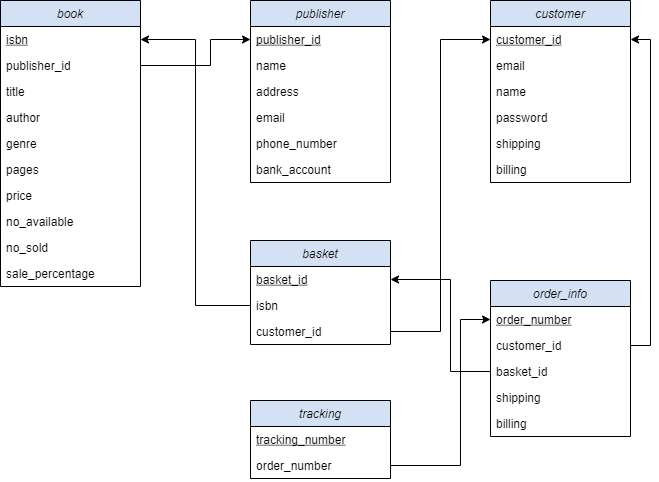

The diagram above was exported from draw.io. Its source (the exported page's mxGraphModel, read from the mxfile embedded in the PNG):
<mxGraphModel dx="1342" dy="857" grid="1" gridSize="10" guides="1" tooltips="1" connect="1" arrows="1" fold="1" page="1" pageScale="1" pageWidth="850" pageHeight="1100" math="0" shadow="0">
  <root>
    <mxCell id="0" />
    <mxCell id="1" parent="0" />
    <mxCell id="O2KSAKkRzyeLpv7PkUmw-11" value="publisher" style="swimlane;fontStyle=2;childLayout=stackLayout;horizontal=1;startSize=26;fillColor=#D4E1F5;horizontalStack=0;resizeParent=1;resizeParentMax=0;resizeLast=0;collapsible=1;marginBottom=0;" parent="1" vertex="1">
      <mxGeometry x="280" y="40" width="140" height="182" as="geometry" />
    </mxCell>
    <mxCell id="O2KSAKkRzyeLpv7PkUmw-12" value="publisher_id" style="text;strokeColor=none;fillColor=none;align=left;verticalAlign=top;spacingLeft=4;spacingRight=4;overflow=hidden;rotatable=0;points=[[0,0.5],[1,0.5]];portConstraint=eastwest;fontStyle=4" parent="O2KSAKkRzyeLpv7PkUmw-11" vertex="1">
      <mxGeometry y="26" width="140" height="26" as="geometry" />
    </mxCell>
    <mxCell id="O2KSAKkRzyeLpv7PkUmw-13" value="name" style="text;strokeColor=none;fillColor=none;align=left;verticalAlign=top;spacingLeft=4;spacingRight=4;overflow=hidden;rotatable=0;points=[[0,0.5],[1,0.5]];portConstraint=eastwest;" parent="O2KSAKkRzyeLpv7PkUmw-11" vertex="1">
      <mxGeometry y="52" width="140" height="26" as="geometry" />
    </mxCell>
    <mxCell id="O2KSAKkRzyeLpv7PkUmw-14" value="address" style="text;strokeColor=none;fillColor=none;align=left;verticalAlign=top;spacingLeft=4;spacingRight=4;overflow=hidden;rotatable=0;points=[[0,0.5],[1,0.5]];portConstraint=eastwest;" parent="O2KSAKkRzyeLpv7PkUmw-11" vertex="1">
      <mxGeometry y="78" width="140" height="26" as="geometry" />
    </mxCell>
    <mxCell id="O2KSAKkRzyeLpv7PkUmw-15" value="email" style="text;strokeColor=none;fillColor=none;align=left;verticalAlign=top;spacingLeft=4;spacingRight=4;overflow=hidden;rotatable=0;points=[[0,0.5],[1,0.5]];portConstraint=eastwest;" parent="O2KSAKkRzyeLpv7PkUmw-11" vertex="1">
      <mxGeometry y="104" width="140" height="26" as="geometry" />
    </mxCell>
    <mxCell id="O2KSAKkRzyeLpv7PkUmw-16" value="phone_number" style="text;strokeColor=none;fillColor=none;align=left;verticalAlign=top;spacingLeft=4;spacingRight=4;overflow=hidden;rotatable=0;points=[[0,0.5],[1,0.5]];portConstraint=eastwest;" parent="O2KSAKkRzyeLpv7PkUmw-11" vertex="1">
      <mxGeometry y="130" width="140" height="26" as="geometry" />
    </mxCell>
    <mxCell id="O2KSAKkRzyeLpv7PkUmw-17" value="bank_account" style="text;strokeColor=none;fillColor=none;align=left;verticalAlign=top;spacingLeft=4;spacingRight=4;overflow=hidden;rotatable=0;points=[[0,0.5],[1,0.5]];portConstraint=eastwest;" parent="O2KSAKkRzyeLpv7PkUmw-11" vertex="1">
      <mxGeometry y="156" width="140" height="26" as="geometry" />
    </mxCell>
    <mxCell id="O2KSAKkRzyeLpv7PkUmw-19" value="book" style="swimlane;fontStyle=2;childLayout=stackLayout;horizontal=1;startSize=26;fillColor=#D4E1F5;horizontalStack=0;resizeParent=1;resizeParentMax=0;resizeLast=0;collapsible=1;marginBottom=0;" parent="1" vertex="1">
      <mxGeometry x="30" y="40" width="140" height="286" as="geometry" />
    </mxCell>
    <mxCell id="O2KSAKkRzyeLpv7PkUmw-20" value="isbn" style="text;strokeColor=none;fillColor=none;align=left;verticalAlign=top;spacingLeft=4;spacingRight=4;overflow=hidden;rotatable=0;points=[[0,0.5],[1,0.5]];portConstraint=eastwest;fontStyle=4" parent="O2KSAKkRzyeLpv7PkUmw-19" vertex="1">
      <mxGeometry y="26" width="140" height="26" as="geometry" />
    </mxCell>
    <mxCell id="O2KSAKkRzyeLpv7PkUmw-24" value="publisher_id" style="text;strokeColor=none;fillColor=none;align=left;verticalAlign=top;spacingLeft=4;spacingRight=4;overflow=hidden;rotatable=0;points=[[0,0.5],[1,0.5]];portConstraint=eastwest;fontStyle=0" parent="O2KSAKkRzyeLpv7PkUmw-19" vertex="1">
      <mxGeometry y="52" width="140" height="26" as="geometry" />
    </mxCell>
    <mxCell id="O2KSAKkRzyeLpv7PkUmw-21" value="title" style="text;strokeColor=none;fillColor=none;align=left;verticalAlign=top;spacingLeft=4;spacingRight=4;overflow=hidden;rotatable=0;points=[[0,0.5],[1,0.5]];portConstraint=eastwest;" parent="O2KSAKkRzyeLpv7PkUmw-19" vertex="1">
      <mxGeometry y="78" width="140" height="26" as="geometry" />
    </mxCell>
    <mxCell id="O2KSAKkRzyeLpv7PkUmw-22" value="author" style="text;strokeColor=none;fillColor=none;align=left;verticalAlign=top;spacingLeft=4;spacingRight=4;overflow=hidden;rotatable=0;points=[[0,0.5],[1,0.5]];portConstraint=eastwest;" parent="O2KSAKkRzyeLpv7PkUmw-19" vertex="1">
      <mxGeometry y="104" width="140" height="26" as="geometry" />
    </mxCell>
    <mxCell id="O2KSAKkRzyeLpv7PkUmw-23" value="genre" style="text;strokeColor=none;fillColor=none;align=left;verticalAlign=top;spacingLeft=4;spacingRight=4;overflow=hidden;rotatable=0;points=[[0,0.5],[1,0.5]];portConstraint=eastwest;" parent="O2KSAKkRzyeLpv7PkUmw-19" vertex="1">
      <mxGeometry y="130" width="140" height="26" as="geometry" />
    </mxCell>
    <mxCell id="O2KSAKkRzyeLpv7PkUmw-25" value="pages" style="text;strokeColor=none;fillColor=none;align=left;verticalAlign=top;spacingLeft=4;spacingRight=4;overflow=hidden;rotatable=0;points=[[0,0.5],[1,0.5]];portConstraint=eastwest;" parent="O2KSAKkRzyeLpv7PkUmw-19" vertex="1">
      <mxGeometry y="156" width="140" height="26" as="geometry" />
    </mxCell>
    <mxCell id="O2KSAKkRzyeLpv7PkUmw-26" value="price" style="text;strokeColor=none;fillColor=none;align=left;verticalAlign=top;spacingLeft=4;spacingRight=4;overflow=hidden;rotatable=0;points=[[0,0.5],[1,0.5]];portConstraint=eastwest;" parent="O2KSAKkRzyeLpv7PkUmw-19" vertex="1">
      <mxGeometry y="182" width="140" height="26" as="geometry" />
    </mxCell>
    <mxCell id="ddH6gw-d-33KzTxHczzw-1" value="no_available" style="text;strokeColor=none;fillColor=none;align=left;verticalAlign=top;spacingLeft=4;spacingRight=4;overflow=hidden;rotatable=0;points=[[0,0.5],[1,0.5]];portConstraint=eastwest;" parent="O2KSAKkRzyeLpv7PkUmw-19" vertex="1">
      <mxGeometry y="208" width="140" height="26" as="geometry" />
    </mxCell>
    <mxCell id="ddH6gw-d-33KzTxHczzw-2" value="no_sold" style="text;strokeColor=none;fillColor=none;align=left;verticalAlign=top;spacingLeft=4;spacingRight=4;overflow=hidden;rotatable=0;points=[[0,0.5],[1,0.5]];portConstraint=eastwest;" parent="O2KSAKkRzyeLpv7PkUmw-19" vertex="1">
      <mxGeometry y="234" width="140" height="26" as="geometry" />
    </mxCell>
    <mxCell id="qJdLEM6f0-66VdHVo_iP-2" value="sale_percentage" style="text;strokeColor=none;fillColor=none;align=left;verticalAlign=top;spacingLeft=4;spacingRight=4;overflow=hidden;rotatable=0;points=[[0,0.5],[1,0.5]];portConstraint=eastwest;" parent="O2KSAKkRzyeLpv7PkUmw-19" vertex="1">
      <mxGeometry y="260" width="140" height="26" as="geometry" />
    </mxCell>
    <mxCell id="O2KSAKkRzyeLpv7PkUmw-31" value="basket" style="swimlane;fontStyle=2;childLayout=stackLayout;horizontal=1;startSize=26;fillColor=#D4E1F5;horizontalStack=0;resizeParent=1;resizeParentMax=0;resizeLast=0;collapsible=1;marginBottom=0;" parent="1" vertex="1">
      <mxGeometry x="280" y="280" width="140" height="104" as="geometry" />
    </mxCell>
    <mxCell id="O2KSAKkRzyeLpv7PkUmw-32" value="basket_id" style="text;strokeColor=none;fillColor=none;align=left;verticalAlign=top;spacingLeft=4;spacingRight=4;overflow=hidden;rotatable=0;points=[[0,0.5],[1,0.5]];portConstraint=eastwest;fontStyle=4" parent="O2KSAKkRzyeLpv7PkUmw-31" vertex="1">
      <mxGeometry y="26" width="140" height="26" as="geometry" />
    </mxCell>
    <mxCell id="O2KSAKkRzyeLpv7PkUmw-33" value="isbn" style="text;strokeColor=none;fillColor=none;align=left;verticalAlign=top;spacingLeft=4;spacingRight=4;overflow=hidden;rotatable=0;points=[[0,0.5],[1,0.5]];portConstraint=eastwest;fontStyle=0" parent="O2KSAKkRzyeLpv7PkUmw-31" vertex="1">
      <mxGeometry y="52" width="140" height="26" as="geometry" />
    </mxCell>
    <mxCell id="O2KSAKkRzyeLpv7PkUmw-34" value="customer_id" style="text;strokeColor=none;fillColor=none;align=left;verticalAlign=top;spacingLeft=4;spacingRight=4;overflow=hidden;rotatable=0;points=[[0,0.5],[1,0.5]];portConstraint=eastwest;fontStyle=0" parent="O2KSAKkRzyeLpv7PkUmw-31" vertex="1">
      <mxGeometry y="78" width="140" height="26" as="geometry" />
    </mxCell>
    <mxCell id="O2KSAKkRzyeLpv7PkUmw-36" style="edgeStyle=orthogonalEdgeStyle;rounded=0;orthogonalLoop=1;jettySize=auto;html=1;exitX=0;exitY=0.5;exitDx=0;exitDy=0;entryX=1;entryY=0.5;entryDx=0;entryDy=0;" parent="1" source="O2KSAKkRzyeLpv7PkUmw-33" target="O2KSAKkRzyeLpv7PkUmw-20" edge="1">
      <mxGeometry relative="1" as="geometry" />
    </mxCell>
    <mxCell id="O2KSAKkRzyeLpv7PkUmw-37" value="customer" style="swimlane;fontStyle=2;childLayout=stackLayout;horizontal=1;startSize=26;fillColor=#D4E1F5;horizontalStack=0;resizeParent=1;resizeParentMax=0;resizeLast=0;collapsible=1;marginBottom=0;" parent="1" vertex="1">
      <mxGeometry x="520" y="40" width="140" height="182" as="geometry" />
    </mxCell>
    <mxCell id="O2KSAKkRzyeLpv7PkUmw-38" value="customer_id" style="text;strokeColor=none;fillColor=none;align=left;verticalAlign=top;spacingLeft=4;spacingRight=4;overflow=hidden;rotatable=0;points=[[0,0.5],[1,0.5]];portConstraint=eastwest;fontStyle=4" parent="O2KSAKkRzyeLpv7PkUmw-37" vertex="1">
      <mxGeometry y="26" width="140" height="26" as="geometry" />
    </mxCell>
    <mxCell id="O2KSAKkRzyeLpv7PkUmw-39" value="email" style="text;strokeColor=none;fillColor=none;align=left;verticalAlign=top;spacingLeft=4;spacingRight=4;overflow=hidden;rotatable=0;points=[[0,0.5],[1,0.5]];portConstraint=eastwest;" parent="O2KSAKkRzyeLpv7PkUmw-37" vertex="1">
      <mxGeometry y="52" width="140" height="26" as="geometry" />
    </mxCell>
    <mxCell id="O2KSAKkRzyeLpv7PkUmw-40" value="name" style="text;strokeColor=none;fillColor=none;align=left;verticalAlign=top;spacingLeft=4;spacingRight=4;overflow=hidden;rotatable=0;points=[[0,0.5],[1,0.5]];portConstraint=eastwest;" parent="O2KSAKkRzyeLpv7PkUmw-37" vertex="1">
      <mxGeometry y="78" width="140" height="26" as="geometry" />
    </mxCell>
    <mxCell id="O2KSAKkRzyeLpv7PkUmw-42" value="password" style="text;strokeColor=none;fillColor=none;align=left;verticalAlign=top;spacingLeft=4;spacingRight=4;overflow=hidden;rotatable=0;points=[[0,0.5],[1,0.5]];portConstraint=eastwest;" parent="O2KSAKkRzyeLpv7PkUmw-37" vertex="1">
      <mxGeometry y="104" width="140" height="26" as="geometry" />
    </mxCell>
    <mxCell id="O2KSAKkRzyeLpv7PkUmw-43" value="shipping" style="text;strokeColor=none;fillColor=none;align=left;verticalAlign=top;spacingLeft=4;spacingRight=4;overflow=hidden;rotatable=0;points=[[0,0.5],[1,0.5]];portConstraint=eastwest;" parent="O2KSAKkRzyeLpv7PkUmw-37" vertex="1">
      <mxGeometry y="130" width="140" height="26" as="geometry" />
    </mxCell>
    <mxCell id="O2KSAKkRzyeLpv7PkUmw-44" value="billing" style="text;strokeColor=none;fillColor=none;align=left;verticalAlign=top;spacingLeft=4;spacingRight=4;overflow=hidden;rotatable=0;points=[[0,0.5],[1,0.5]];portConstraint=eastwest;" parent="O2KSAKkRzyeLpv7PkUmw-37" vertex="1">
      <mxGeometry y="156" width="140" height="26" as="geometry" />
    </mxCell>
    <mxCell id="O2KSAKkRzyeLpv7PkUmw-45" style="edgeStyle=orthogonalEdgeStyle;rounded=0;orthogonalLoop=1;jettySize=auto;html=1;exitX=1;exitY=0.5;exitDx=0;exitDy=0;entryX=0;entryY=0.5;entryDx=0;entryDy=0;" parent="1" source="O2KSAKkRzyeLpv7PkUmw-34" target="O2KSAKkRzyeLpv7PkUmw-38" edge="1">
      <mxGeometry relative="1" as="geometry" />
    </mxCell>
    <mxCell id="O2KSAKkRzyeLpv7PkUmw-46" value="order_info" style="swimlane;fontStyle=2;childLayout=stackLayout;horizontal=1;startSize=26;fillColor=#D4E1F5;horizontalStack=0;resizeParent=1;resizeParentMax=0;resizeLast=0;collapsible=1;marginBottom=0;" parent="1" vertex="1">
      <mxGeometry x="520" y="320" width="140" height="156" as="geometry" />
    </mxCell>
    <mxCell id="O2KSAKkRzyeLpv7PkUmw-47" value="order_number" style="text;strokeColor=none;fillColor=none;align=left;verticalAlign=top;spacingLeft=4;spacingRight=4;overflow=hidden;rotatable=0;points=[[0,0.5],[1,0.5]];portConstraint=eastwest;fontStyle=4" parent="O2KSAKkRzyeLpv7PkUmw-46" vertex="1">
      <mxGeometry y="26" width="140" height="26" as="geometry" />
    </mxCell>
    <mxCell id="O2KSAKkRzyeLpv7PkUmw-48" value="customer_id" style="text;strokeColor=none;fillColor=none;align=left;verticalAlign=top;spacingLeft=4;spacingRight=4;overflow=hidden;rotatable=0;points=[[0,0.5],[1,0.5]];portConstraint=eastwest;fontStyle=0" parent="O2KSAKkRzyeLpv7PkUmw-46" vertex="1">
      <mxGeometry y="52" width="140" height="26" as="geometry" />
    </mxCell>
    <mxCell id="O2KSAKkRzyeLpv7PkUmw-49" value="basket_id" style="text;strokeColor=none;fillColor=none;align=left;verticalAlign=top;spacingLeft=4;spacingRight=4;overflow=hidden;rotatable=0;points=[[0,0.5],[1,0.5]];portConstraint=eastwest;fontStyle=0" parent="O2KSAKkRzyeLpv7PkUmw-46" vertex="1">
      <mxGeometry y="78" width="140" height="26" as="geometry" />
    </mxCell>
    <mxCell id="O2KSAKkRzyeLpv7PkUmw-50" value="shipping" style="text;strokeColor=none;fillColor=none;align=left;verticalAlign=top;spacingLeft=4;spacingRight=4;overflow=hidden;rotatable=0;points=[[0,0.5],[1,0.5]];portConstraint=eastwest;" parent="O2KSAKkRzyeLpv7PkUmw-46" vertex="1">
      <mxGeometry y="104" width="140" height="26" as="geometry" />
    </mxCell>
    <mxCell id="O2KSAKkRzyeLpv7PkUmw-51" value="billing" style="text;strokeColor=none;fillColor=none;align=left;verticalAlign=top;spacingLeft=4;spacingRight=4;overflow=hidden;rotatable=0;points=[[0,0.5],[1,0.5]];portConstraint=eastwest;" parent="O2KSAKkRzyeLpv7PkUmw-46" vertex="1">
      <mxGeometry y="130" width="140" height="26" as="geometry" />
    </mxCell>
    <mxCell id="O2KSAKkRzyeLpv7PkUmw-53" style="edgeStyle=orthogonalEdgeStyle;rounded=0;orthogonalLoop=1;jettySize=auto;html=1;exitX=1;exitY=0.5;exitDx=0;exitDy=0;entryX=1;entryY=0.5;entryDx=0;entryDy=0;" parent="1" source="O2KSAKkRzyeLpv7PkUmw-48" target="O2KSAKkRzyeLpv7PkUmw-38" edge="1">
      <mxGeometry relative="1" as="geometry" />
    </mxCell>
    <mxCell id="O2KSAKkRzyeLpv7PkUmw-54" style="edgeStyle=orthogonalEdgeStyle;rounded=0;orthogonalLoop=1;jettySize=auto;html=1;exitX=0;exitY=0.5;exitDx=0;exitDy=0;entryX=1;entryY=0.5;entryDx=0;entryDy=0;" parent="1" source="O2KSAKkRzyeLpv7PkUmw-49" target="O2KSAKkRzyeLpv7PkUmw-32" edge="1">
      <mxGeometry relative="1" as="geometry">
        <Array as="points">
          <mxPoint x="480" y="411" />
          <mxPoint x="480" y="319" />
        </Array>
      </mxGeometry>
    </mxCell>
    <mxCell id="O2KSAKkRzyeLpv7PkUmw-55" value="tracking" style="swimlane;fontStyle=2;childLayout=stackLayout;horizontal=1;startSize=26;fillColor=#D4E1F5;horizontalStack=0;resizeParent=1;resizeParentMax=0;resizeLast=0;collapsible=1;marginBottom=0;" parent="1" vertex="1">
      <mxGeometry x="280" y="440" width="140" height="78" as="geometry" />
    </mxCell>
    <mxCell id="O2KSAKkRzyeLpv7PkUmw-57" value="tracking_number" style="text;strokeColor=none;fillColor=none;align=left;verticalAlign=top;spacingLeft=4;spacingRight=4;overflow=hidden;rotatable=0;points=[[0,0.5],[1,0.5]];portConstraint=eastwest;fontStyle=4" parent="O2KSAKkRzyeLpv7PkUmw-55" vertex="1">
      <mxGeometry y="26" width="140" height="26" as="geometry" />
    </mxCell>
    <mxCell id="O2KSAKkRzyeLpv7PkUmw-58" value="order_number" style="text;strokeColor=none;fillColor=none;align=left;verticalAlign=top;spacingLeft=4;spacingRight=4;overflow=hidden;rotatable=0;points=[[0,0.5],[1,0.5]];portConstraint=eastwest;fontStyle=0" parent="O2KSAKkRzyeLpv7PkUmw-55" vertex="1">
      <mxGeometry y="52" width="140" height="26" as="geometry" />
    </mxCell>
    <mxCell id="O2KSAKkRzyeLpv7PkUmw-60" style="edgeStyle=orthogonalEdgeStyle;rounded=0;orthogonalLoop=1;jettySize=auto;html=1;exitX=1;exitY=0.5;exitDx=0;exitDy=0;entryX=0;entryY=0.5;entryDx=0;entryDy=0;" parent="1" source="O2KSAKkRzyeLpv7PkUmw-58" target="O2KSAKkRzyeLpv7PkUmw-47" edge="1">
      <mxGeometry relative="1" as="geometry">
        <Array as="points">
          <mxPoint x="490" y="505" />
          <mxPoint x="490" y="359" />
        </Array>
      </mxGeometry>
    </mxCell>
    <mxCell id="qJdLEM6f0-66VdHVo_iP-1" style="edgeStyle=orthogonalEdgeStyle;rounded=0;orthogonalLoop=1;jettySize=auto;html=1;exitX=1;exitY=0.5;exitDx=0;exitDy=0;entryX=0;entryY=0.5;entryDx=0;entryDy=0;" parent="1" source="O2KSAKkRzyeLpv7PkUmw-24" target="O2KSAKkRzyeLpv7PkUmw-12" edge="1">
      <mxGeometry relative="1" as="geometry">
        <Array as="points">
          <mxPoint x="240" y="105" />
          <mxPoint x="240" y="79" />
        </Array>
      </mxGeometry>
    </mxCell>
  </root>
</mxGraphModel>